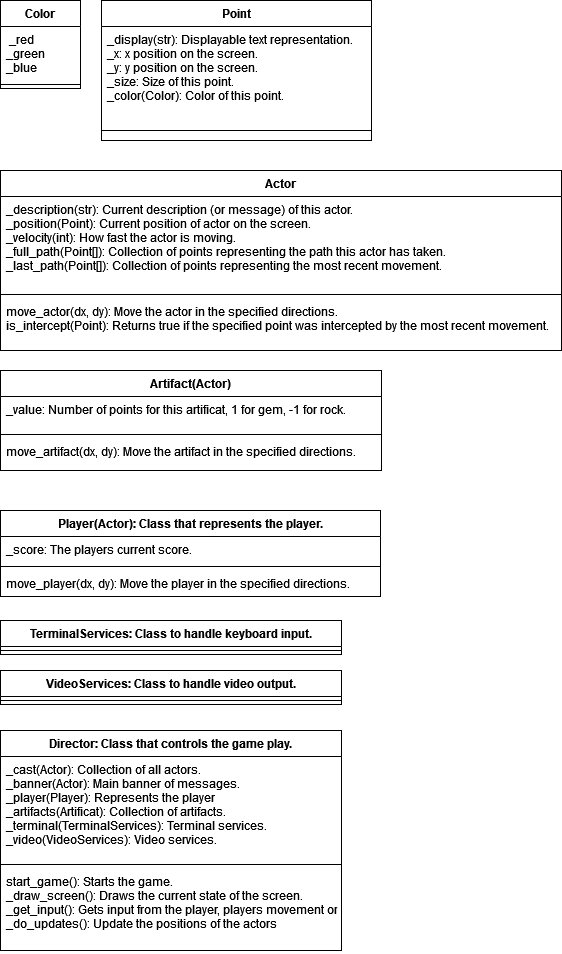

The diagram above was exported from draw.io. Its source (the exported page's mxGraphModel, read from the mxfile embedded in the PNG):
<mxGraphModel dx="718" dy="443" grid="1" gridSize="10" guides="1" tooltips="1" connect="1" arrows="1" fold="1" page="1" pageScale="1" pageWidth="850" pageHeight="1100" math="0" shadow="0">
  <root>
    <mxCell id="0" />
    <mxCell id="1" parent="0" />
    <mxCell id="6TgLRD39MfZRra_FazDH-1" value="Color" style="swimlane;fontStyle=1;align=center;verticalAlign=top;childLayout=stackLayout;horizontal=1;startSize=26;horizontalStack=0;resizeParent=1;resizeParentMax=0;resizeLast=0;collapsible=1;marginBottom=0;" vertex="1" parent="1">
      <mxGeometry x="39" y="30" width="80" height="88" as="geometry" />
    </mxCell>
    <mxCell id="6TgLRD39MfZRra_FazDH-2" value=" _red&#10;_green&#10;_blue&#10;" style="text;strokeColor=none;fillColor=none;align=left;verticalAlign=top;spacingLeft=4;spacingRight=4;overflow=hidden;rotatable=0;points=[[0,0.5],[1,0.5]];portConstraint=eastwest;" vertex="1" parent="6TgLRD39MfZRra_FazDH-1">
      <mxGeometry y="26" width="80" height="54" as="geometry" />
    </mxCell>
    <mxCell id="6TgLRD39MfZRra_FazDH-3" value="" style="line;strokeWidth=1;fillColor=none;align=left;verticalAlign=middle;spacingTop=-1;spacingLeft=3;spacingRight=3;rotatable=0;labelPosition=right;points=[];portConstraint=eastwest;strokeColor=inherit;" vertex="1" parent="6TgLRD39MfZRra_FazDH-1">
      <mxGeometry y="80" width="80" height="8" as="geometry" />
    </mxCell>
    <mxCell id="6TgLRD39MfZRra_FazDH-5" value="Point" style="swimlane;fontStyle=1;align=center;verticalAlign=top;childLayout=stackLayout;horizontal=1;startSize=26;horizontalStack=0;resizeParent=1;resizeParentMax=0;resizeLast=0;collapsible=1;marginBottom=0;" vertex="1" parent="1">
      <mxGeometry x="140" y="30" width="270" height="140" as="geometry">
        <mxRectangle x="210" y="30" width="70" height="30" as="alternateBounds" />
      </mxGeometry>
    </mxCell>
    <mxCell id="6TgLRD39MfZRra_FazDH-6" value="_display(str): Displayable text representation.&#10;_x: x position on the screen.&#10;_y: y position on the screen.&#10;_size: Size of this point.&#10;_color(Color): Color of this point." style="text;strokeColor=none;fillColor=none;align=left;verticalAlign=top;spacingLeft=4;spacingRight=4;overflow=hidden;rotatable=0;points=[[0,0.5],[1,0.5]];portConstraint=eastwest;" vertex="1" parent="6TgLRD39MfZRra_FazDH-5">
      <mxGeometry y="26" width="270" height="94" as="geometry" />
    </mxCell>
    <mxCell id="6TgLRD39MfZRra_FazDH-7" value="" style="line;strokeWidth=1;fillColor=none;align=left;verticalAlign=middle;spacingTop=-1;spacingLeft=3;spacingRight=3;rotatable=0;labelPosition=right;points=[];portConstraint=eastwest;strokeColor=inherit;" vertex="1" parent="6TgLRD39MfZRra_FazDH-5">
      <mxGeometry y="120" width="270" height="20" as="geometry" />
    </mxCell>
    <mxCell id="6TgLRD39MfZRra_FazDH-11" value="Actor" style="swimlane;fontStyle=1;align=center;verticalAlign=top;childLayout=stackLayout;horizontal=1;startSize=26;horizontalStack=0;resizeParent=1;resizeParentMax=0;resizeLast=0;collapsible=1;marginBottom=0;" vertex="1" parent="1">
      <mxGeometry x="39" y="200" width="561" height="180" as="geometry" />
    </mxCell>
    <mxCell id="6TgLRD39MfZRra_FazDH-12" value="_description(str): Current description (or message) of this actor.&#10;_position(Point): Current position of actor on the screen.&#10;_velocity(int): How fast the actor is moving.&#10;_full_path(Point[]): Collection of points representing the path this actor has taken.&#10;_last_path(Point[]): Collection of points representing the most recent movement." style="text;strokeColor=none;fillColor=none;align=left;verticalAlign=top;spacingLeft=4;spacingRight=4;overflow=hidden;rotatable=0;points=[[0,0.5],[1,0.5]];portConstraint=eastwest;" vertex="1" parent="6TgLRD39MfZRra_FazDH-11">
      <mxGeometry y="26" width="561" height="94" as="geometry" />
    </mxCell>
    <mxCell id="6TgLRD39MfZRra_FazDH-13" value="" style="line;strokeWidth=1;fillColor=none;align=left;verticalAlign=middle;spacingTop=-1;spacingLeft=3;spacingRight=3;rotatable=0;labelPosition=right;points=[];portConstraint=eastwest;strokeColor=inherit;" vertex="1" parent="6TgLRD39MfZRra_FazDH-11">
      <mxGeometry y="120" width="561" height="8" as="geometry" />
    </mxCell>
    <mxCell id="6TgLRD39MfZRra_FazDH-14" value="move_actor(dx, dy): Move the actor in the specified directions.&#10;is_intercept(Point): Returns true if the specified point was intercepted by the most recent movement.&#10;" style="text;strokeColor=none;fillColor=none;align=left;verticalAlign=top;spacingLeft=4;spacingRight=4;overflow=hidden;rotatable=0;points=[[0,0.5],[1,0.5]];portConstraint=eastwest;" vertex="1" parent="6TgLRD39MfZRra_FazDH-11">
      <mxGeometry y="128" width="561" height="52" as="geometry" />
    </mxCell>
    <mxCell id="6TgLRD39MfZRra_FazDH-15" value="Artifact(Actor)" style="swimlane;fontStyle=1;align=center;verticalAlign=top;childLayout=stackLayout;horizontal=1;startSize=26;horizontalStack=0;resizeParent=1;resizeParentMax=0;resizeLast=0;collapsible=1;marginBottom=0;" vertex="1" parent="1">
      <mxGeometry x="39" y="400" width="381" height="100" as="geometry" />
    </mxCell>
    <mxCell id="6TgLRD39MfZRra_FazDH-16" value="_value: Number of points for this artificat, 1 for gem, -1 for rock." style="text;strokeColor=none;fillColor=none;align=left;verticalAlign=top;spacingLeft=4;spacingRight=4;overflow=hidden;rotatable=0;points=[[0,0.5],[1,0.5]];portConstraint=eastwest;" vertex="1" parent="6TgLRD39MfZRra_FazDH-15">
      <mxGeometry y="26" width="381" height="34" as="geometry" />
    </mxCell>
    <mxCell id="6TgLRD39MfZRra_FazDH-17" value="" style="line;strokeWidth=1;fillColor=none;align=left;verticalAlign=middle;spacingTop=-1;spacingLeft=3;spacingRight=3;rotatable=0;labelPosition=right;points=[];portConstraint=eastwest;strokeColor=inherit;" vertex="1" parent="6TgLRD39MfZRra_FazDH-15">
      <mxGeometry y="60" width="381" height="8" as="geometry" />
    </mxCell>
    <mxCell id="6TgLRD39MfZRra_FazDH-18" value="move_artifact(dx, dy): Move the artifact in the specified directions." style="text;strokeColor=none;fillColor=none;align=left;verticalAlign=top;spacingLeft=4;spacingRight=4;overflow=hidden;rotatable=0;points=[[0,0.5],[1,0.5]];portConstraint=eastwest;" vertex="1" parent="6TgLRD39MfZRra_FazDH-15">
      <mxGeometry y="68" width="381" height="32" as="geometry" />
    </mxCell>
    <mxCell id="6TgLRD39MfZRra_FazDH-19" value="Player(Actor): Class that represents the player." style="swimlane;fontStyle=1;align=center;verticalAlign=top;childLayout=stackLayout;horizontal=1;startSize=26;horizontalStack=0;resizeParent=1;resizeParentMax=0;resizeLast=0;collapsible=1;marginBottom=0;" vertex="1" parent="1">
      <mxGeometry x="39" y="540" width="380" height="86" as="geometry" />
    </mxCell>
    <mxCell id="6TgLRD39MfZRra_FazDH-20" value="_score: The players current score." style="text;strokeColor=none;fillColor=none;align=left;verticalAlign=top;spacingLeft=4;spacingRight=4;overflow=hidden;rotatable=0;points=[[0,0.5],[1,0.5]];portConstraint=eastwest;" vertex="1" parent="6TgLRD39MfZRra_FazDH-19">
      <mxGeometry y="26" width="380" height="26" as="geometry" />
    </mxCell>
    <mxCell id="6TgLRD39MfZRra_FazDH-21" value="" style="line;strokeWidth=1;fillColor=none;align=left;verticalAlign=middle;spacingTop=-1;spacingLeft=3;spacingRight=3;rotatable=0;labelPosition=right;points=[];portConstraint=eastwest;strokeColor=inherit;" vertex="1" parent="6TgLRD39MfZRra_FazDH-19">
      <mxGeometry y="52" width="380" height="8" as="geometry" />
    </mxCell>
    <mxCell id="6TgLRD39MfZRra_FazDH-22" value="move_player(dx, dy): Move the player in the specified directions." style="text;strokeColor=none;fillColor=none;align=left;verticalAlign=top;spacingLeft=4;spacingRight=4;overflow=hidden;rotatable=0;points=[[0,0.5],[1,0.5]];portConstraint=eastwest;" vertex="1" parent="6TgLRD39MfZRra_FazDH-19">
      <mxGeometry y="60" width="380" height="26" as="geometry" />
    </mxCell>
    <mxCell id="6TgLRD39MfZRra_FazDH-23" value="TerminalServices: Class to handle keyboard input.&#10;" style="swimlane;fontStyle=1;align=center;verticalAlign=top;childLayout=stackLayout;horizontal=1;startSize=26;horizontalStack=0;resizeParent=1;resizeParentMax=0;resizeLast=0;collapsible=1;marginBottom=0;" vertex="1" parent="1">
      <mxGeometry x="39" y="650" width="341" height="34" as="geometry" />
    </mxCell>
    <mxCell id="6TgLRD39MfZRra_FazDH-25" value="" style="line;strokeWidth=1;fillColor=none;align=left;verticalAlign=middle;spacingTop=-1;spacingLeft=3;spacingRight=3;rotatable=0;labelPosition=right;points=[];portConstraint=eastwest;strokeColor=inherit;" vertex="1" parent="6TgLRD39MfZRra_FazDH-23">
      <mxGeometry y="26" width="341" height="8" as="geometry" />
    </mxCell>
    <mxCell id="6TgLRD39MfZRra_FazDH-27" value="VideoServices: Class to handle video output." style="swimlane;fontStyle=1;align=center;verticalAlign=top;childLayout=stackLayout;horizontal=1;startSize=26;horizontalStack=0;resizeParent=1;resizeParentMax=0;resizeLast=0;collapsible=1;marginBottom=0;" vertex="1" parent="1">
      <mxGeometry x="39" y="700" width="341" height="34" as="geometry" />
    </mxCell>
    <mxCell id="6TgLRD39MfZRra_FazDH-29" value="" style="line;strokeWidth=1;fillColor=none;align=left;verticalAlign=middle;spacingTop=-1;spacingLeft=3;spacingRight=3;rotatable=0;labelPosition=right;points=[];portConstraint=eastwest;strokeColor=inherit;" vertex="1" parent="6TgLRD39MfZRra_FazDH-27">
      <mxGeometry y="26" width="341" height="8" as="geometry" />
    </mxCell>
    <mxCell id="6TgLRD39MfZRra_FazDH-31" value="Director: Class that controls the game play." style="swimlane;fontStyle=1;align=center;verticalAlign=top;childLayout=stackLayout;horizontal=1;startSize=26;horizontalStack=0;resizeParent=1;resizeParentMax=0;resizeLast=0;collapsible=1;marginBottom=0;" vertex="1" parent="1">
      <mxGeometry x="39" y="760" width="341" height="220" as="geometry" />
    </mxCell>
    <mxCell id="6TgLRD39MfZRra_FazDH-32" value="_cast(Actor): Collection of all actors.&#10;_banner(Actor): Main banner of messages.&#10;_player(Player): Represents the player&#10;_artifacts(Artificat): Collection of artifacts.&#10;_terminal(TerminalServices): Terminal services.&#10;_video(VideoServices): Video services." style="text;strokeColor=none;fillColor=none;align=left;verticalAlign=top;spacingLeft=4;spacingRight=4;overflow=hidden;rotatable=0;points=[[0,0.5],[1,0.5]];portConstraint=eastwest;" vertex="1" parent="6TgLRD39MfZRra_FazDH-31">
      <mxGeometry y="26" width="341" height="104" as="geometry" />
    </mxCell>
    <mxCell id="6TgLRD39MfZRra_FazDH-33" value="" style="line;strokeWidth=1;fillColor=none;align=left;verticalAlign=middle;spacingTop=-1;spacingLeft=3;spacingRight=3;rotatable=0;labelPosition=right;points=[];portConstraint=eastwest;strokeColor=inherit;" vertex="1" parent="6TgLRD39MfZRra_FazDH-31">
      <mxGeometry y="130" width="341" height="8" as="geometry" />
    </mxCell>
    <mxCell id="6TgLRD39MfZRra_FazDH-34" value="start_game(): Starts the game.&#10;_draw_screen(): Draws the current state of the screen.&#10;_get_input(): Gets input from the player, players movement or key presses.&#10;_do_updates(): Update the positions of the actors&#10;&#10;" style="text;strokeColor=none;fillColor=none;align=left;verticalAlign=top;spacingLeft=4;spacingRight=4;overflow=hidden;rotatable=0;points=[[0,0.5],[1,0.5]];portConstraint=eastwest;" vertex="1" parent="6TgLRD39MfZRra_FazDH-31">
      <mxGeometry y="138" width="341" height="82" as="geometry" />
    </mxCell>
  </root>
</mxGraphModel>